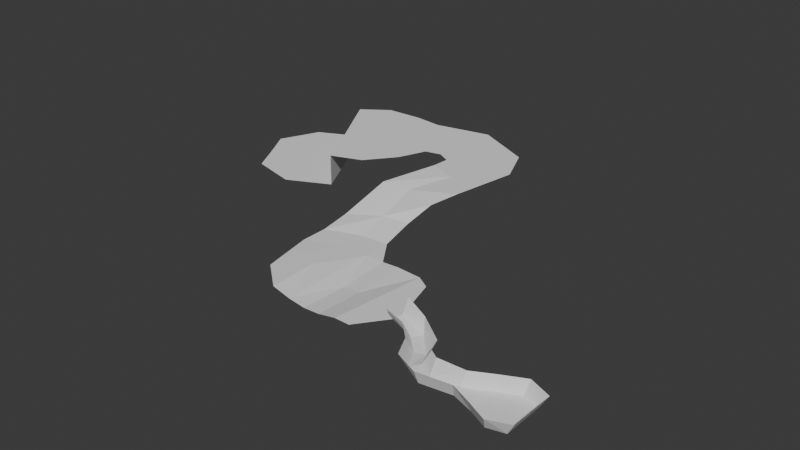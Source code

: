 # Source: to_warehouse.blend  (saved by Blender 5.0.118; exported with 4.5.12 LTS)
import bpy
from mathutils import Matrix  # noqa: F401  (used for matrix-valued properties, if any)

bpy.ops.wm.read_factory_settings(use_empty=True)
scene = bpy.context.scene
scene.name = 'Scene'

# ---- collections
col_collection = bpy.data.collections.new('Collection'); scene.collection.children.link(col_collection)

# ---- world
world_world = bpy.data.worlds.new('World'); scene.world = world_world
world_world.use_nodes = True; world_world.node_tree.nodes.clear()
_N = world_world.node_tree.nodes; _L = world_world.node_tree.links
n0 = _N.new('ShaderNodeOutputWorld'); n0.name = 'World Output'; n0.location = (200, 100)
n1 = _N.new('ShaderNodeBackground'); n1.name = 'Background'; n1.location = (-200, 100)
n1.inputs[0].default_value = (0.05088, 0.05088, 0.05088, 1.0)
_L.new(n1.outputs[0], n0.inputs[0])
n0.is_active_output = True
world_world.color = (0.05088, 0.05088, 0.05088)
world_world.sun_shadow_jitter_overblur = 0.0

# ---- meshes
me_plane = bpy.data.meshes.new('Plane')
me_plane.from_pydata([(-1.0, -1.0, 0.0), (0.2167, -1.583, 0.0), (-1.0, 1.0, 0.0), (0.2167, 1.583, 0.0), (1.296, -1.316, 0.0), (1.296, 1.316, 0.0), (-2.283, -0.6238, 0.09088), (-2.466, 0.1213, 0.09088), (-4.319, -0.8025, 0.0), (-4.213, -0.08421, 0.0), (-5.607, -0.06511, 0.0), (-5.201, 0.5085, 0.0), (-6.466, 1.486, -0.2884), (-5.79, 1.677, -0.2884), (-7.467, 2.475, -0.2884), (-7.066, 3.052, -0.2884), (-9.049, 2.874, 0.0), (-8.941, 3.569, 0.0), (-0.8833, -1.401, 0.8568), (0.45, -2.04, 0.8568), (-0.9256, 1.217, 0.9139), (0.4078, 1.856, 0.9139), (1.781, -1.517, 0.8333), (1.781, 1.366, 0.8333), (-2.141, -0.911, 0.9329), (-2.341, 0.4533, 0.9329), (-4.372, -1.107, 0.8333), (-4.255, 0.5138, 0.8333), (-5.908, -0.4353, 0.8333), (-4.826, 0.8775, 0.8333), (-6.85, 1.264, 0.5173), (-5.472, 2.158, 0.5173), (-7.946, 2.348, 0.5173), (-7.381, 3.537, 0.5173), (-9.266, 2.578, 0.7419), (-8.967, 4.103, 0.8333), (-10.47, 0.9599, 0.0), (-9.814, 6.69, 0.0), (-11.51, 0.9776, 0.0), (-10.74, 7.254, 0.0), (-16.44, 1.254, 0.0), (-16.79, 7.388, -0.1335), (-18.34, 2.867, 0.0), (-19.2, 6.53, -0.1335), (-12.87, 1.13, -0.3558), (-15.25, 1.259, -0.3328), (-14.06, 1.223, -0.478), (-14.95, 7.518, -0.1335), (-12.53, 7.464, -0.07106), (-13.74, 7.538, -0.1822), (-16.79, 9.191, -0.1335), (-19.2, 8.333, -0.1335), (-14.95, 9.321, -0.1335), (-18.68, 4.294, -0.05202), (-15.1, 4.417, -0.2322), (-10.14, 3.796, 0.0), (-16.63, 4.505, -0.07076), (-11.14, 3.984, 0.0), (-12.7, 4.278, -0.3775), (-13.9, 4.347, -0.4941), (-16.79, 11.19, 0.4623), (-19.2, 10.33, 0.1744), (-14.95, 11.32, 0.4623), (-16.69, 13.55, 1.437), (-18.74, 13.46, 1.437), (-14.25, 12.7, 1.437), (-14.94, 15.6, 2.135), (-16.85, 16.37, 2.135), (-13.08, 13.81, 2.135), (-14.86, 18.26, 2.135), (-16.77, 17.51, 2.135), (-12.28, 18.25, 2.135), (-17.42, 20.02, 2.135), (-17.63, 17.98, 2.135), (-17.2, 22.73, 2.135), (-13.37, 20.88, 2.135), (-16.14, 19.14, 2.135), (-17.2, 17.74, 2.135), (-19.65, 19.54, 2.135), (-18.7, 17.72, 2.135), (-20.97, 21.92, 2.135), (-20.89, 18.59, 2.135), (-19.47, 15.87, 2.135), (-22.85, 22.12, 2.135), (-22.82, 17.44, 2.135), (-21.0, 13.94, 2.135), (-25.35, 22.0, 2.135), (-24.8, 16.44, 2.135), (-23.1, 13.17, 2.135), (-27.17, 20.69, 2.135), (-24.8, 16.44, 0.02817), (-23.1, 13.17, 0.02817), (-27.17, 20.69, 0.02817), (-20.3, 20.72, 2.135), (-23.96, 19.49, 2.135), (-25.99, 18.57, 0.02817), (-21.79, 20.22, 2.135), (-26.1, 18.77, 2.135), (-27.7, 15.03, 0.02817), (-26.0, 11.77, 0.02817), (-30.06, 19.29, 0.02817), (-28.88, 17.17, 0.02817), (-30.06, 14.3, 0.02817), (-29.15, 12.56, 0.02817), (-31.32, 16.57, 0.02817), (-30.69, 15.44, 0.02817)], [], [(0, 1, 3, 2), (3, 1, 4, 5), (0, 2, 7, 6), (6, 7, 9, 8), (8, 9, 11, 10), (10, 11, 13, 12), (12, 13, 15, 14), (14, 15, 17, 16), (12, 14, 32, 30), (4, 1, 19, 22), (15, 13, 31, 33), (8, 10, 28, 26), (11, 9, 27, 29), (0, 6, 24, 18), (14, 16, 34, 32), (1, 0, 18, 19), (7, 2, 20, 25), (17, 15, 33, 35), (10, 12, 30, 28), (2, 3, 21, 20), (13, 11, 29, 31), (6, 8, 26, 24), (5, 4, 22, 23), (9, 7, 25, 27), (3, 5, 23, 21), (16, 17, 55, 36), (36, 55, 57, 38), (40, 56, 53, 42), (47, 54, 59, 49), (49, 59, 58, 48), (45, 54, 56, 40), (38, 57, 58, 44), (41, 47, 52, 50), (43, 41, 50, 51), (47, 49, 52), (50, 52, 62, 60), (58, 59, 46, 44), (55, 17, 37), (56, 54, 47, 41), (57, 55, 37, 39), (58, 57, 39, 48), (53, 56, 41, 43), (59, 54, 45, 46), (51, 50, 60, 61), (60, 62, 65, 63), (61, 60, 63, 64), (63, 65, 68, 66), (64, 63, 66, 67), (66, 68, 71, 69), (67, 66, 69, 70), (76, 75, 74, 72), (77, 76, 72, 73), (70, 69, 76, 77), (69, 71, 75, 76), (72, 93, 78), (73, 72, 78, 79), (78, 93, 96, 81), (79, 78, 81, 82), (81, 96, 94, 84), (82, 81, 84, 85), (84, 94, 97, 87), (85, 84, 87, 88), (87, 97, 95, 90), (88, 87, 90, 91), (95, 97, 89, 92), (94, 96, 83, 86), (93, 72, 74, 80), (97, 94, 86, 89), (96, 93, 80, 83), (95, 92, 100, 101), (90, 95, 101, 98), (91, 90, 98, 99), (101, 100, 104, 105), (98, 101, 105, 102), (99, 98, 102, 103)])
_uv = me_plane.uv_layers.new(name='UVMap')
_uv.uv.foreach_set('vector', [0.0, 0.0, 1.0, 0.0, 1.0, 1.0, 0.0, 1.0, 1.0, 1.0, 1.0, 0.0, 1.0, 0.0, 1.0, 1.0, 0.0, 0.0, 0.0, 1.0, 0.0, 1.0, 0.0, 0.0, 0.0, 0.0, 0.0, 1.0, 0.0, 1.0, 0.0, 0.0, 0.0, 0.0, 0.0, 1.0, 0.0, 1.0, 0.0, 0.0, 0.0, 0.0, 0.0, 1.0, 0.0, 1.0, 0.0, 0.0, 0.0, 0.0, 0.0, 1.0, 0.0, 1.0, 0.0, 0.0, 0.0, 0.0, 0.0, 1.0, 0.0, 1.0, 0.0, 0.0, 0.0, 0.0, 0.0, 0.0, 0.0, 0.0, 0.0, 0.0, 1.0, 0.0, 1.0, 0.0, 1.0, 0.0, 1.0, 0.0, 0.0, 1.0, 0.0, 1.0, 0.0, 1.0, 0.0, 1.0, 0.0, 0.0, 0.0, 0.0, 0.0, 0.0, 0.0, 0.0, 0.0, 1.0, 0.0, 1.0, 0.0, 1.0, 0.0, 1.0, 0.0, 0.0, 0.0, 0.0, 0.0, 0.0, 0.0, 0.0, 0.0, 0.0, 0.0, 0.0, 0.0, 0.0, 0.0, 0.0, 1.0, 0.0, 0.0, 0.0, 0.0, 0.0, 1.0, 0.0, 0.0, 1.0, 0.0, 1.0, 0.0, 1.0, 0.0, 1.0, 0.0, 1.0, 0.0, 1.0, 0.0, 1.0, 0.0, 1.0, 0.0, 0.0, 0.0, 0.0, 0.0, 0.0, 0.0, 0.0, 0.0, 1.0, 1.0, 1.0, 1.0, 1.0, 0.0, 1.0, 0.0, 1.0, 0.0, 1.0, 0.0, 1.0, 0.0, 1.0, 0.0, 0.0, 0.0, 0.0, 0.0, 0.0, 0.0, 0.0, 1.0, 1.0, 1.0, 0.0, 1.0, 0.0, 1.0, 1.0, 0.0, 1.0, 0.0, 1.0, 0.0, 1.0, 0.0, 1.0, 1.0, 1.0, 1.0, 1.0, 1.0, 1.0, 1.0, 1.0, 0.0, 0.0, 0.0, 1.0, 0.0, 0.4949, 0.0, 0.0, 0.0, 0.0, 0.0, 0.4949, 0.0, 0.4789, 0.0, 0.0, 0.0, 0.0, 0.0, 0.53, 0.0, 0.3897, 0.0, 0.0, 0.0, 1.0, 0.0, 0.5045, 0.0, 0.4859, 0.0, 0.9822, 0.0, 0.9822, 0.0, 0.4859, 0.0, 0.4969, 0.0, 1.0, 0.0, 0.0, 0.0, 0.5045, 0.0, 0.53, 0.0, 0.0, 0.0, 0.0, 0.0, 0.4789, 0.0, 0.4969, 0.0, 0.0, 0.0, 1.0, 0.0, 1.0, 0.0, 1.0, 0.0, 1.0, 0.0, 1.0, 0.0, 1.0, 0.0, 1.0, 0.0, 1.0, 0.0, 1.0, 0.0, 0.9822, 0.0, 1.0, 0.0, 1.0, 0.0, 1.0, 0.0, 1.0, 0.0, 1.0, 0.0, 0.4969, 0.0, 0.4859, 0.0, 0.0, 0.0, 0.0, 0.0, 0.4949, 0.0, 1.0, 0.0, 1.0, 0.0, 0.53, 0.0, 0.5045, 0.0, 1.0, 0.0, 1.0, 0.0, 0.4789, 0.0, 0.4949, 0.0, 1.0, 0.0, 1.0, 0.0, 0.4969, 0.0, 0.4789, 0.0, 1.0, 0.0, 1.0, 0.0, 0.3897, 0.0, 0.53, 0.0, 1.0, 0.0, 1.0, 0.0, 0.4859, 0.0, 0.5045, 0.0, 0.0, 0.0, 0.0, 0.0, 1.0, 0.0, 1.0, 0.0, 1.0, 0.0, 1.0, 0.0, 1.0, 0.0, 1.0, 0.0, 1.0, 0.0, 1.0, 0.0, 1.0, 0.0, 1.0, 0.0, 1.0, 0.0, 1.0, 0.0, 1.0, 0.0, 1.0, 0.0, 1.0, 0.0, 1.0, 0.0, 1.0, 0.0, 1.0, 0.0, 1.0, 0.0, 1.0, 0.0, 1.0, 0.0, 1.0, 0.0, 1.0, 0.0, 1.0, 0.0, 1.0, 0.0, 1.0, 0.0, 1.0, 0.0, 1.0, 0.0, 1.0, 0.0, 1.0, 0.0, 1.0, 0.0, 1.0, 0.0, 1.0, 0.0, 1.0, 0.0, 1.0, 0.0, 1.0, 0.0, 1.0, 0.0, 1.0, 0.0, 1.0, 0.0, 1.0, 0.0, 1.0, 0.0, 1.0, 0.0, 1.0, 0.0, 1.0, 0.0, 1.0, 0.0, 1.0, 0.0, 1.0, 0.0, 1.0, 0.0, 1.0, 0.0, 1.0, 0.0, 1.0, 0.0, 1.0, 0.0, 1.0, 0.0, 1.0, 0.0, 1.0, 0.0, 1.0, 0.0, 1.0, 0.0, 1.0, 0.0, 1.0, 0.0, 1.0, 0.0, 1.0, 0.0, 1.0, 0.0, 1.0, 0.0, 1.0, 0.0, 1.0, 0.0, 1.0, 0.0, 1.0, 0.0, 1.0, 0.0, 1.0, 0.0, 1.0, 0.0, 1.0, 0.0, 1.0, 0.0, 1.0, 0.0, 1.0, 0.0, 1.0, 0.0, 1.0, 0.0, 1.0, 0.0, 1.0, 0.0, 1.0, 0.0, 1.0, 0.0, 1.0, 0.0, 1.0, 0.0, 1.0, 0.0, 1.0, 0.0, 1.0, 0.0, 1.0, 0.0, 1.0, 0.0, 1.0, 0.0, 1.0, 0.0, 1.0, 0.0, 1.0, 0.0, 1.0, 0.0, 1.0, 0.0, 1.0, 0.0, 1.0, 0.0, 1.0, 0.0, 1.0, 0.0, 1.0, 0.0, 1.0, 0.0, 1.0, 0.0, 1.0, 0.0, 1.0, 0.0, 1.0, 0.0, 1.0, 0.0, 1.0, 0.0, 1.0, 0.0, 1.0, 0.0, 1.0, 0.0, 1.0, 0.0, 1.0, 0.0, 1.0, 0.0, 1.0, 0.0, 1.0, 0.0, 1.0, 0.0, 1.0, 0.0, 1.0, 0.0, 1.0, 0.0, 1.0, 0.0, 1.0, 0.0, 1.0, 0.0, 1.0, 0.0, 1.0, 0.0, 1.0, 0.0, 1.0, 0.0, 1.0, 0.0, 1.0, 0.0, 1.0])
me_plane.update()

# ---- objects
ob_plane__col = bpy.data.objects.new('Plane -col', me_plane)

# ---- transforms, parenting, visibility, modifiers, constraints
ob_plane__col.location = (0.0, 0.0, 0.0)
ob_plane__col.scale = (4.079, 4.079, 4.079)
_m = ob_plane__col.modifiers.new('EdgeSplit', 'EDGE_SPLIT')

# ---- collection membership
col_collection.objects.link(ob_plane__col)

# ---- scene / render settings (as saved in the file)
scene.frame_start = 1; scene.frame_end = 250; scene.frame_set(1)
scene.render.engine = 'BLENDER_EEVEE_NEXT'
scene.render.bake_bias = 0.0
scene.render.bake_samples = 0
scene.cycles.sampling_pattern = 'TABULATED_SOBOL'
scene.eevee.use_volume_custom_range = False
bpy.context.view_layer.update()

# ---- added for rendering (the .blend has no active camera and no usable light): camera, sun
cam_auto = bpy.data.cameras.new('AutoCamera')
cam_auto.lens = 50.0
cam_auto.sensor_width = 36.0
cam_auto.clip_end = 2743.76
ob_auto_camera = bpy.data.objects.new('AutoCamera', cam_auto)
scene.collection.objects.link(ob_auto_camera)
ob_auto_camera.location = (96.0985, -145.408, 128.418)
ob_auto_camera.rotation_euler = (1.09748, -7.21219e-08, 0.694738)
scene.camera = ob_auto_camera
light_auto_sun = bpy.data.lights.new('AutoSun', 'SUN')
light_auto_sun.energy = 3.0
light_auto_sun.angle = 0.0523599
ob_auto_sun = bpy.data.objects.new('AutoSun', light_auto_sun)
scene.collection.objects.link(ob_auto_sun)
ob_auto_sun.rotation_euler = (0.872665, 0.174533, 0.523599)
bpy.context.view_layer.update()
